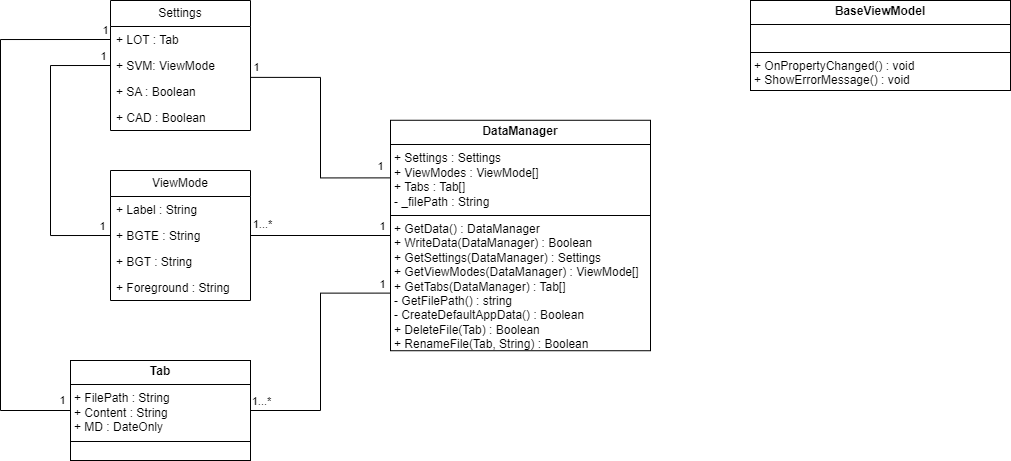

The diagram above was exported from draw.io. Its source (the exported page's mxGraphModel, read from the mxfile embedded in the PNG):
<mxGraphModel dx="1646" dy="482" grid="1" gridSize="10" guides="1" tooltips="1" connect="1" arrows="1" fold="1" page="1" pageScale="1" pageWidth="827" pageHeight="1169" math="0" shadow="0">
  <root>
    <mxCell id="0" />
    <mxCell id="1" parent="0" />
    <mxCell id="g2tAW-VfRPJaRlH5vFlM-8" value="Settings" style="swimlane;fontStyle=0;childLayout=stackLayout;horizontal=1;startSize=26;fillColor=none;horizontalStack=0;resizeParent=1;resizeParentMax=0;resizeLast=0;collapsible=1;marginBottom=0;whiteSpace=wrap;html=1;" parent="1" vertex="1">
      <mxGeometry x="40" y="40" width="140" height="130" as="geometry" />
    </mxCell>
    <mxCell id="g2tAW-VfRPJaRlH5vFlM-9" value="+ LOT : Tab" style="text;strokeColor=none;fillColor=none;align=left;verticalAlign=top;spacingLeft=4;spacingRight=4;overflow=hidden;rotatable=0;points=[[0,0.5],[1,0.5]];portConstraint=eastwest;whiteSpace=wrap;html=1;" parent="g2tAW-VfRPJaRlH5vFlM-8" vertex="1">
      <mxGeometry y="26" width="140" height="26" as="geometry" />
    </mxCell>
    <mxCell id="g2tAW-VfRPJaRlH5vFlM-10" value="+ SVM: ViewMode" style="text;strokeColor=none;fillColor=none;align=left;verticalAlign=top;spacingLeft=4;spacingRight=4;overflow=hidden;rotatable=0;points=[[0,0.5],[1,0.5]];portConstraint=eastwest;whiteSpace=wrap;html=1;" parent="g2tAW-VfRPJaRlH5vFlM-8" vertex="1">
      <mxGeometry y="52" width="140" height="26" as="geometry" />
    </mxCell>
    <mxCell id="g2tAW-VfRPJaRlH5vFlM-11" value="+ SA : Boolean" style="text;strokeColor=none;fillColor=none;align=left;verticalAlign=top;spacingLeft=4;spacingRight=4;overflow=hidden;rotatable=0;points=[[0,0.5],[1,0.5]];portConstraint=eastwest;whiteSpace=wrap;html=1;" parent="g2tAW-VfRPJaRlH5vFlM-8" vertex="1">
      <mxGeometry y="78" width="140" height="26" as="geometry" />
    </mxCell>
    <mxCell id="g2tAW-VfRPJaRlH5vFlM-20" value="+ CAD : Boolean" style="text;strokeColor=none;fillColor=none;align=left;verticalAlign=top;spacingLeft=4;spacingRight=4;overflow=hidden;rotatable=0;points=[[0,0.5],[1,0.5]];portConstraint=eastwest;whiteSpace=wrap;html=1;" parent="g2tAW-VfRPJaRlH5vFlM-8" vertex="1">
      <mxGeometry y="104" width="140" height="26" as="geometry" />
    </mxCell>
    <mxCell id="g2tAW-VfRPJaRlH5vFlM-12" value="ViewMode" style="swimlane;fontStyle=0;childLayout=stackLayout;horizontal=1;startSize=26;fillColor=none;horizontalStack=0;resizeParent=1;resizeParentMax=0;resizeLast=0;collapsible=1;marginBottom=0;whiteSpace=wrap;html=1;" parent="1" vertex="1">
      <mxGeometry x="40" y="210" width="140" height="130" as="geometry" />
    </mxCell>
    <mxCell id="g2tAW-VfRPJaRlH5vFlM-13" value="+ Label : String" style="text;strokeColor=none;fillColor=none;align=left;verticalAlign=top;spacingLeft=4;spacingRight=4;overflow=hidden;rotatable=0;points=[[0,0.5],[1,0.5]];portConstraint=eastwest;whiteSpace=wrap;html=1;" parent="g2tAW-VfRPJaRlH5vFlM-12" vertex="1">
      <mxGeometry y="26" width="140" height="26" as="geometry" />
    </mxCell>
    <mxCell id="g2tAW-VfRPJaRlH5vFlM-14" value="+ BGTE : String" style="text;strokeColor=none;fillColor=none;align=left;verticalAlign=top;spacingLeft=4;spacingRight=4;overflow=hidden;rotatable=0;points=[[0,0.5],[1,0.5]];portConstraint=eastwest;whiteSpace=wrap;html=1;" parent="g2tAW-VfRPJaRlH5vFlM-12" vertex="1">
      <mxGeometry y="52" width="140" height="26" as="geometry" />
    </mxCell>
    <mxCell id="g2tAW-VfRPJaRlH5vFlM-15" value="+ BGT : String" style="text;strokeColor=none;fillColor=none;align=left;verticalAlign=top;spacingLeft=4;spacingRight=4;overflow=hidden;rotatable=0;points=[[0,0.5],[1,0.5]];portConstraint=eastwest;whiteSpace=wrap;html=1;" parent="g2tAW-VfRPJaRlH5vFlM-12" vertex="1">
      <mxGeometry y="78" width="140" height="26" as="geometry" />
    </mxCell>
    <mxCell id="g2tAW-VfRPJaRlH5vFlM-21" value="+ Foreground : String" style="text;strokeColor=none;fillColor=none;align=left;verticalAlign=top;spacingLeft=4;spacingRight=4;overflow=hidden;rotatable=0;points=[[0,0.5],[1,0.5]];portConstraint=eastwest;whiteSpace=wrap;html=1;" parent="g2tAW-VfRPJaRlH5vFlM-12" vertex="1">
      <mxGeometry y="104" width="140" height="26" as="geometry" />
    </mxCell>
    <mxCell id="iQCesOFHR9hIabd21nHx-14" style="edgeStyle=orthogonalEdgeStyle;rounded=0;orthogonalLoop=1;jettySize=auto;html=1;entryX=0.998;entryY=0.957;entryDx=0;entryDy=0;entryPerimeter=0;endArrow=none;endFill=0;exitX=0;exitY=0.25;exitDx=0;exitDy=0;" parent="1" source="iQCesOFHR9hIabd21nHx-27" target="g2tAW-VfRPJaRlH5vFlM-10" edge="1">
      <mxGeometry relative="1" as="geometry">
        <mxPoint x="360" y="190.02564102564105" as="targetPoint" />
      </mxGeometry>
    </mxCell>
    <mxCell id="5xsqUqcxUD2ksPhsvXHa-3" value="1" style="edgeLabel;html=1;align=center;verticalAlign=middle;resizable=0;points=[];" parent="iQCesOFHR9hIabd21nHx-14" vertex="1" connectable="0">
      <mxGeometry x="-0.9152" y="-2" relative="1" as="geometry">
        <mxPoint y="-10" as="offset" />
      </mxGeometry>
    </mxCell>
    <mxCell id="5xsqUqcxUD2ksPhsvXHa-9" value="1" style="edgeLabel;html=1;align=center;verticalAlign=middle;resizable=0;points=[];" parent="iQCesOFHR9hIabd21nHx-14" vertex="1" connectable="0">
      <mxGeometry x="0.946" y="-1" relative="1" as="geometry">
        <mxPoint x="-1" y="-9" as="offset" />
      </mxGeometry>
    </mxCell>
    <mxCell id="iQCesOFHR9hIabd21nHx-15" style="edgeStyle=orthogonalEdgeStyle;rounded=0;orthogonalLoop=1;jettySize=auto;html=1;entryX=1;entryY=0.5;entryDx=0;entryDy=0;endArrow=none;endFill=0;exitX=0;exitY=0.5;exitDx=0;exitDy=0;" parent="1" source="iQCesOFHR9hIabd21nHx-27" target="g2tAW-VfRPJaRlH5vFlM-14" edge="1">
      <mxGeometry relative="1" as="geometry" />
    </mxCell>
    <mxCell id="5xsqUqcxUD2ksPhsvXHa-4" value="1...*" style="edgeLabel;html=1;align=center;verticalAlign=middle;resizable=0;points=[];" parent="iQCesOFHR9hIabd21nHx-15" vertex="1" connectable="0">
      <mxGeometry x="0.8263" y="1" relative="1" as="geometry">
        <mxPoint y="-12" as="offset" />
      </mxGeometry>
    </mxCell>
    <mxCell id="5xsqUqcxUD2ksPhsvXHa-5" value="1" style="edgeLabel;html=1;align=center;verticalAlign=middle;resizable=0;points=[];" parent="iQCesOFHR9hIabd21nHx-15" vertex="1" connectable="0">
      <mxGeometry x="-0.7655" relative="1" as="geometry">
        <mxPoint x="8" y="-9" as="offset" />
      </mxGeometry>
    </mxCell>
    <mxCell id="iQCesOFHR9hIabd21nHx-16" style="edgeStyle=orthogonalEdgeStyle;rounded=0;orthogonalLoop=1;jettySize=auto;html=1;exitX=0;exitY=0.75;exitDx=0;exitDy=0;entryX=1;entryY=0.5;entryDx=0;entryDy=0;endArrow=none;endFill=0;" parent="1" source="iQCesOFHR9hIabd21nHx-27" target="iQCesOFHR9hIabd21nHx-17" edge="1">
      <mxGeometry relative="1" as="geometry">
        <mxPoint x="180.0000000000001" y="455" as="targetPoint" />
      </mxGeometry>
    </mxCell>
    <mxCell id="5xsqUqcxUD2ksPhsvXHa-6" value="1...*" style="edgeLabel;html=1;align=center;verticalAlign=middle;resizable=0;points=[];" parent="iQCesOFHR9hIabd21nHx-16" vertex="1" connectable="0">
      <mxGeometry x="0.9" y="-4" relative="1" as="geometry">
        <mxPoint x="-2" y="-5" as="offset" />
      </mxGeometry>
    </mxCell>
    <mxCell id="5xsqUqcxUD2ksPhsvXHa-8" value="1" style="edgeLabel;html=1;align=center;verticalAlign=middle;resizable=0;points=[];" parent="iQCesOFHR9hIabd21nHx-16" vertex="1" connectable="0">
      <mxGeometry x="-0.9177" y="-1" relative="1" as="geometry">
        <mxPoint x="3" y="-8" as="offset" />
      </mxGeometry>
    </mxCell>
    <mxCell id="iQCesOFHR9hIabd21nHx-17" value="&lt;p style=&quot;margin:0px;margin-top:4px;text-align:center;&quot;&gt;&lt;b&gt;Tab&lt;/b&gt;&lt;/p&gt;&lt;hr size=&quot;1&quot; style=&quot;border-style:solid;&quot;&gt;&lt;p style=&quot;margin:0px;margin-left:4px;&quot;&gt;+ FilePath : String&lt;/p&gt;&lt;p style=&quot;margin:0px;margin-left:4px;&quot;&gt;+ Content : String&lt;/p&gt;&lt;p style=&quot;margin:0px;margin-left:4px;&quot;&gt;+ MD : DateOnly&lt;/p&gt;&lt;hr size=&quot;1&quot; style=&quot;border-style:solid;&quot;&gt;&lt;p style=&quot;margin:0px;margin-left:4px;&quot;&gt;&lt;br&gt;&lt;/p&gt;" style="verticalAlign=top;align=left;overflow=fill;html=1;whiteSpace=wrap;" parent="1" vertex="1">
      <mxGeometry y="400" width="180" height="100" as="geometry" />
    </mxCell>
    <mxCell id="iQCesOFHR9hIabd21nHx-27" value="&lt;p style=&quot;margin:0px;margin-top:4px;text-align:center;&quot;&gt;&lt;b&gt;DataManager&lt;/b&gt;&lt;/p&gt;&lt;hr size=&quot;1&quot; style=&quot;border-style:solid;&quot;&gt;&lt;p style=&quot;margin:0px;margin-left:4px;&quot;&gt;+ Settings : Settings&lt;/p&gt;&lt;p style=&quot;margin:0px;margin-left:4px;&quot;&gt;+ ViewModes : ViewMode[]&lt;/p&gt;&lt;p style=&quot;margin:0px;margin-left:4px;&quot;&gt;+ Tabs : Tab[]&lt;/p&gt;&lt;p style=&quot;margin:0px;margin-left:4px;&quot;&gt;- _filePath : String&lt;/p&gt;&lt;hr size=&quot;1&quot; style=&quot;border-style:solid;&quot;&gt;&lt;p style=&quot;margin:0px;margin-left:4px;&quot;&gt;+ GetData() : DataManager&lt;/p&gt;&lt;p style=&quot;margin:0px;margin-left:4px;&quot;&gt;+ WriteData(DataManager) : Boolean&lt;/p&gt;&lt;p style=&quot;margin:0px;margin-left:4px;&quot;&gt;+ GetSettings(DataManager) : Settings&lt;/p&gt;&lt;p style=&quot;margin:0px;margin-left:4px;&quot;&gt;+ GetViewModes(DataManager) : ViewMode[]&lt;/p&gt;&lt;p style=&quot;margin:0px;margin-left:4px;&quot;&gt;+ GetTabs(DataManager) : Tab[]&lt;span style=&quot;background-color: initial;&quot;&gt;&amp;nbsp;&lt;/span&gt;&lt;/p&gt;&lt;p style=&quot;margin:0px;margin-left:4px;&quot;&gt;&lt;span style=&quot;background-color: initial;&quot;&gt;- GetFilePath() : string&lt;/span&gt;&lt;/p&gt;&lt;p style=&quot;margin:0px;margin-left:4px;&quot;&gt;&lt;span style=&quot;background-color: initial;&quot;&gt;- CreateDefaultAppData() : Boolean&lt;/span&gt;&lt;/p&gt;&lt;p style=&quot;margin:0px;margin-left:4px;&quot;&gt;&lt;span style=&quot;background-color: initial;&quot;&gt;+ DeleteFile(Tab) : Boolean&lt;/span&gt;&lt;/p&gt;&lt;p style=&quot;margin:0px;margin-left:4px;&quot;&gt;&lt;span style=&quot;background-color: initial;&quot;&gt;+ RenameFile(Tab, String) : Boolean&lt;/span&gt;&lt;/p&gt;" style="verticalAlign=top;align=left;overflow=fill;html=1;whiteSpace=wrap;" parent="1" vertex="1">
      <mxGeometry x="320" y="159.76999999999998" width="260" height="230.46" as="geometry" />
    </mxCell>
    <mxCell id="5xsqUqcxUD2ksPhsvXHa-10" style="edgeStyle=orthogonalEdgeStyle;rounded=0;orthogonalLoop=1;jettySize=auto;html=1;exitX=0;exitY=0.5;exitDx=0;exitDy=0;entryX=0;entryY=0.5;entryDx=0;entryDy=0;endArrow=none;endFill=0;" parent="1" source="g2tAW-VfRPJaRlH5vFlM-9" target="iQCesOFHR9hIabd21nHx-17" edge="1">
      <mxGeometry relative="1" as="geometry">
        <Array as="points">
          <mxPoint x="-70" y="79" />
          <mxPoint x="-70" y="450" />
        </Array>
      </mxGeometry>
    </mxCell>
    <mxCell id="5xsqUqcxUD2ksPhsvXHa-11" value="1" style="edgeLabel;html=1;align=center;verticalAlign=middle;resizable=0;points=[];" parent="5xsqUqcxUD2ksPhsvXHa-10" vertex="1" connectable="0">
      <mxGeometry x="-0.9505" y="-1" relative="1" as="geometry">
        <mxPoint x="8" y="-8" as="offset" />
      </mxGeometry>
    </mxCell>
    <mxCell id="5xsqUqcxUD2ksPhsvXHa-12" value="1" style="edgeLabel;html=1;align=center;verticalAlign=middle;resizable=0;points=[];" parent="5xsqUqcxUD2ksPhsvXHa-10" vertex="1" connectable="0">
      <mxGeometry x="0.963" relative="1" as="geometry">
        <mxPoint x="2" y="-10" as="offset" />
      </mxGeometry>
    </mxCell>
    <mxCell id="5xsqUqcxUD2ksPhsvXHa-13" style="edgeStyle=orthogonalEdgeStyle;rounded=0;orthogonalLoop=1;jettySize=auto;html=1;exitX=0;exitY=0.5;exitDx=0;exitDy=0;entryX=0;entryY=0.5;entryDx=0;entryDy=0;endArrow=none;endFill=0;" parent="1" source="g2tAW-VfRPJaRlH5vFlM-10" target="g2tAW-VfRPJaRlH5vFlM-14" edge="1">
      <mxGeometry relative="1" as="geometry">
        <Array as="points">
          <mxPoint x="-20" y="105" />
          <mxPoint x="-20" y="275" />
        </Array>
      </mxGeometry>
    </mxCell>
    <mxCell id="5xsqUqcxUD2ksPhsvXHa-14" value="1" style="edgeLabel;html=1;align=center;verticalAlign=middle;resizable=0;points=[];" parent="5xsqUqcxUD2ksPhsvXHa-13" vertex="1" connectable="0">
      <mxGeometry x="-0.8575" y="-6" relative="1" as="geometry">
        <mxPoint x="13" y="-3" as="offset" />
      </mxGeometry>
    </mxCell>
    <mxCell id="5xsqUqcxUD2ksPhsvXHa-15" value="1" style="edgeLabel;html=1;align=center;verticalAlign=middle;resizable=0;points=[];" parent="5xsqUqcxUD2ksPhsvXHa-13" vertex="1" connectable="0">
      <mxGeometry x="0.9149" relative="1" as="geometry">
        <mxPoint x="4" y="-9" as="offset" />
      </mxGeometry>
    </mxCell>
    <mxCell id="5xsqUqcxUD2ksPhsvXHa-16" value="&lt;p style=&quot;margin:0px;margin-top:4px;text-align:center;&quot;&gt;&lt;b&gt;BaseViewModel&lt;/b&gt;&lt;/p&gt;&lt;hr size=&quot;1&quot; style=&quot;border-style:solid;&quot;&gt;&lt;p style=&quot;margin:0px;margin-left:4px;&quot;&gt;&lt;br&gt;&lt;/p&gt;&lt;hr size=&quot;1&quot; style=&quot;border-style:solid;&quot;&gt;&lt;p style=&quot;margin:0px;margin-left:4px;&quot;&gt;+ OnPropertyChanged() : void&lt;/p&gt;&lt;p style=&quot;margin:0px;margin-left:4px;&quot;&gt;+ ShowErrorMessage() : void&lt;/p&gt;" style="verticalAlign=top;align=left;overflow=fill;html=1;whiteSpace=wrap;" parent="1" vertex="1">
      <mxGeometry x="680" y="40" width="260" height="90" as="geometry" />
    </mxCell>
  </root>
</mxGraphModel>